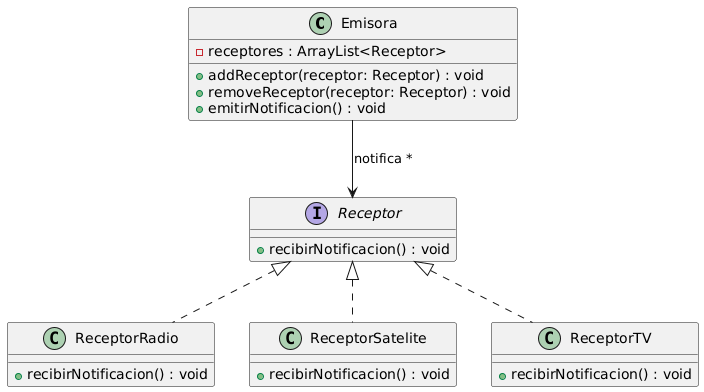

The diagram above was rendered by PlantUML. Its source (embedded in the PNG):
@startuml
' =========================
' Subject
' =========================
class Emisora {
    -receptores : ArrayList<Receptor>
    +addReceptor(receptor: Receptor) : void
    +removeReceptor(receptor: Receptor) : void
    +emitirNotificacion() : void
}

' =========================
' Observer
' =========================
interface Receptor {
    +recibirNotificacion() : void
}

' =========================
' Concrete Observers
' =========================
class ReceptorRadio {
    +recibirNotificacion() : void
}

class ReceptorSatelite {
    +recibirNotificacion() : void
}

class ReceptorTV {
    +recibirNotificacion() : void
}

' =========================
' Relaciones
' =========================
Receptor <|.. ReceptorRadio
Receptor <|.. ReceptorSatelite
Receptor <|.. ReceptorTV

Emisora --> Receptor : notifica *
@enduml